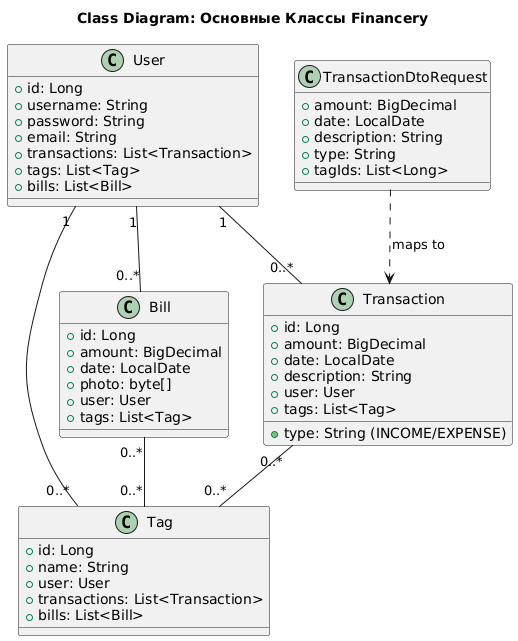

The diagram above was rendered by PlantUML. Its source (embedded in the PNG):
@startuml
title Class Diagram: Основные Классы Financery
class User {
  +id: Long
  +username: String
  +password: String
  +email: String
  +transactions: List<Transaction>
  +tags: List<Tag>
  +bills: List<Bill>
}
class Transaction {
  +id: Long
  +amount: BigDecimal
  +date: LocalDate
  +description: String
  +type: String (INCOME/EXPENSE)
  +user: User
  +tags: List<Tag>
}
class Tag {
  +id: Long
  +name: String
  +user: User
  +transactions: List<Transaction>
  +bills: List<Bill>
}
class Bill {
  +id: Long
  +amount: BigDecimal
  +date: LocalDate
  +photo: byte[]
  +user: User
  +tags: List<Tag>
}
class TransactionDtoRequest {
  +amount: BigDecimal
  +date: LocalDate
  +description: String
  +type: String
  +tagIds: List<Long>
}
User "1" -- "0..*" Transaction
User "1" -- "0..*" Tag
User "1" -- "0..*" Bill
Transaction "0..*" -- "0..*" Tag
Bill "0..*" -- "0..*" Tag
TransactionDtoRequest ..> Transaction : maps to
@enduml